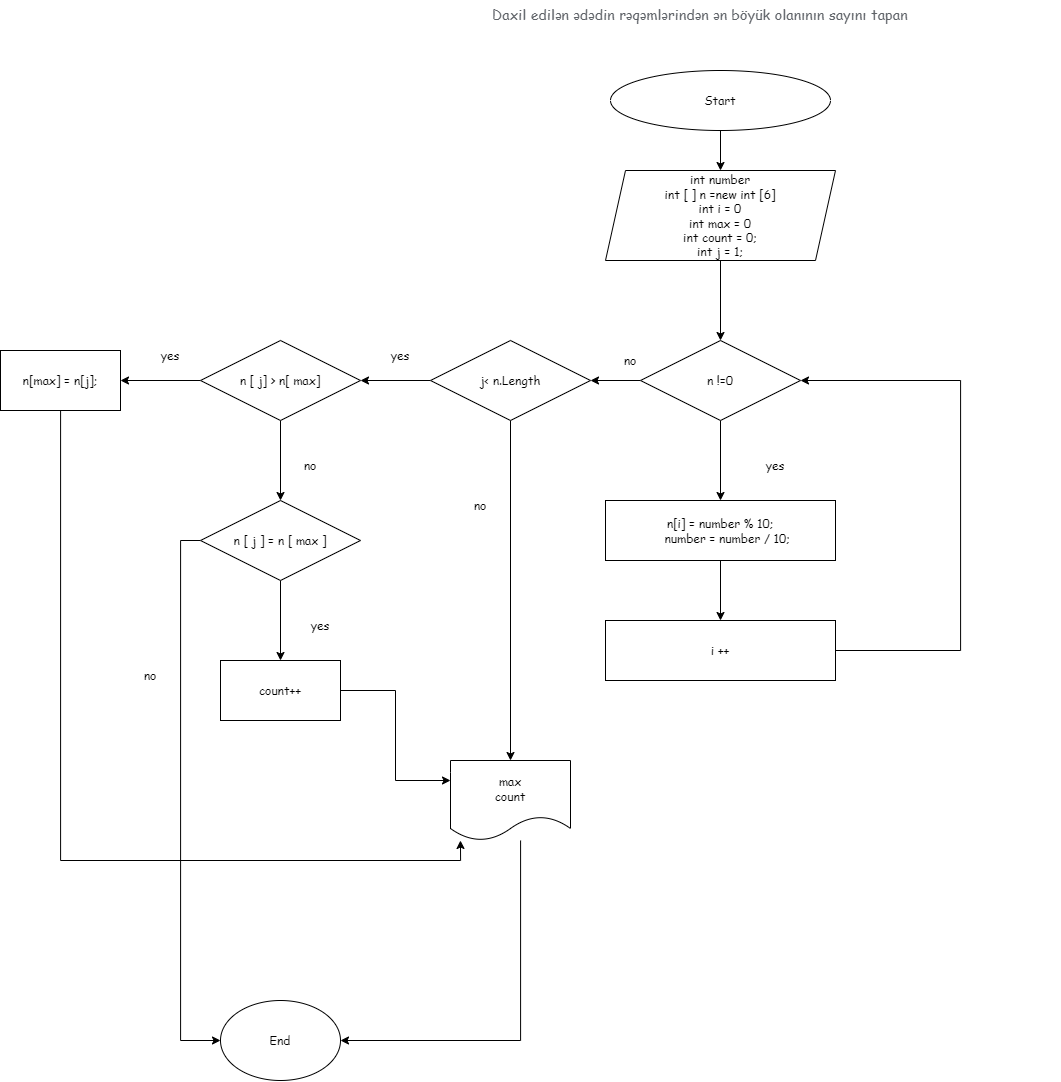

The diagram above was exported from draw.io. Its source (the exported page's mxGraphModel, read from the mxfile embedded in the PNG):
<mxGraphModel dx="2759" dy="936" grid="1" gridSize="10" guides="1" tooltips="1" connect="1" arrows="1" fold="1" page="1" pageScale="1" pageWidth="850" pageHeight="1100" math="0" shadow="0">
  <root>
    <mxCell id="0" />
    <mxCell id="1" parent="0" />
    <mxCell id="p1OOGcgcaQd3tEobKpUd-8" value="" style="edgeStyle=orthogonalEdgeStyle;rounded=0;orthogonalLoop=1;jettySize=auto;html=1;fontFamily=Comic Sans MS;" edge="1" parent="1" source="p1OOGcgcaQd3tEobKpUd-1" target="p1OOGcgcaQd3tEobKpUd-3">
      <mxGeometry relative="1" as="geometry" />
    </mxCell>
    <mxCell id="p1OOGcgcaQd3tEobKpUd-1" value="Start" style="ellipse;whiteSpace=wrap;html=1;fontFamily=Comic Sans MS;" vertex="1" parent="1">
      <mxGeometry x="330" y="90" width="220" height="60" as="geometry" />
    </mxCell>
    <mxCell id="p1OOGcgcaQd3tEobKpUd-2" value="&lt;span style=&quot;color: rgb(95, 99, 104); font-size: 14px; font-style: normal; font-variant-ligatures: normal; font-variant-caps: normal; font-weight: 400; letter-spacing: 0.2px; orphans: 2; text-align: start; text-indent: 0px; text-transform: none; widows: 2; word-spacing: 0px; -webkit-text-stroke-width: 0px; background-color: rgb(255, 255, 255); text-decoration-thickness: initial; text-decoration-style: initial; text-decoration-color: initial; float: none; display: inline !important;&quot;&gt;Daxil edilən ədədin rəqəmlərindən ən böyük olanının sayını tapan&lt;/span&gt;" style="text;whiteSpace=wrap;html=1;fontFamily=Comic Sans MS;" vertex="1" parent="1">
      <mxGeometry x="210" y="20" width="570" height="40" as="geometry" />
    </mxCell>
    <mxCell id="p1OOGcgcaQd3tEobKpUd-9" value="" style="edgeStyle=orthogonalEdgeStyle;rounded=0;orthogonalLoop=1;jettySize=auto;html=1;fontFamily=Comic Sans MS;" edge="1" parent="1" source="p1OOGcgcaQd3tEobKpUd-3" target="p1OOGcgcaQd3tEobKpUd-4">
      <mxGeometry relative="1" as="geometry" />
    </mxCell>
    <mxCell id="p1OOGcgcaQd3tEobKpUd-3" value="int number&lt;br&gt;int [ ] n =new int [6]&lt;br&gt;int i = 0&lt;br&gt;int max = 0&lt;br&gt;int count = 0;&lt;br&gt;int j = 1;" style="shape=parallelogram;perimeter=parallelogramPerimeter;whiteSpace=wrap;html=1;fixedSize=1;fontFamily=Comic Sans MS;" vertex="1" parent="1">
      <mxGeometry x="325" y="190" width="230" height="90" as="geometry" />
    </mxCell>
    <mxCell id="p1OOGcgcaQd3tEobKpUd-10" value="" style="edgeStyle=orthogonalEdgeStyle;rounded=0;orthogonalLoop=1;jettySize=auto;html=1;fontFamily=Comic Sans MS;" edge="1" parent="1" source="p1OOGcgcaQd3tEobKpUd-4" target="p1OOGcgcaQd3tEobKpUd-5">
      <mxGeometry relative="1" as="geometry" />
    </mxCell>
    <mxCell id="p1OOGcgcaQd3tEobKpUd-15" value="" style="edgeStyle=orthogonalEdgeStyle;rounded=0;orthogonalLoop=1;jettySize=auto;html=1;fontFamily=Comic Sans MS;" edge="1" parent="1" source="p1OOGcgcaQd3tEobKpUd-4" target="p1OOGcgcaQd3tEobKpUd-14">
      <mxGeometry relative="1" as="geometry" />
    </mxCell>
    <mxCell id="p1OOGcgcaQd3tEobKpUd-4" value="n !=0" style="rhombus;whiteSpace=wrap;html=1;fontFamily=Comic Sans MS;" vertex="1" parent="1">
      <mxGeometry x="360" y="360" width="160" height="80" as="geometry" />
    </mxCell>
    <mxCell id="p1OOGcgcaQd3tEobKpUd-11" value="" style="edgeStyle=orthogonalEdgeStyle;rounded=0;orthogonalLoop=1;jettySize=auto;html=1;fontFamily=Comic Sans MS;" edge="1" parent="1" source="p1OOGcgcaQd3tEobKpUd-5" target="p1OOGcgcaQd3tEobKpUd-7">
      <mxGeometry relative="1" as="geometry" />
    </mxCell>
    <mxCell id="p1OOGcgcaQd3tEobKpUd-5" value="&lt;div&gt;n[i] = number % 10;&lt;/div&gt;&lt;div&gt;&amp;nbsp; &amp;nbsp; number = number / 10;&lt;/div&gt;" style="rounded=0;whiteSpace=wrap;html=1;fontFamily=Comic Sans MS;" vertex="1" parent="1">
      <mxGeometry x="325" y="520" width="230" height="60" as="geometry" />
    </mxCell>
    <mxCell id="p1OOGcgcaQd3tEobKpUd-12" style="edgeStyle=orthogonalEdgeStyle;rounded=0;orthogonalLoop=1;jettySize=auto;html=1;entryX=1;entryY=0.5;entryDx=0;entryDy=0;fontFamily=Comic Sans MS;" edge="1" parent="1" source="p1OOGcgcaQd3tEobKpUd-7" target="p1OOGcgcaQd3tEobKpUd-4">
      <mxGeometry relative="1" as="geometry">
        <Array as="points">
          <mxPoint x="680" y="670" />
          <mxPoint x="680" y="400" />
        </Array>
      </mxGeometry>
    </mxCell>
    <mxCell id="p1OOGcgcaQd3tEobKpUd-7" value="&lt;div&gt;i ++&lt;/div&gt;" style="rounded=0;whiteSpace=wrap;html=1;fontFamily=Comic Sans MS;" vertex="1" parent="1">
      <mxGeometry x="325" y="640" width="230" height="60" as="geometry" />
    </mxCell>
    <mxCell id="p1OOGcgcaQd3tEobKpUd-18" value="" style="edgeStyle=orthogonalEdgeStyle;rounded=0;orthogonalLoop=1;jettySize=auto;html=1;fontFamily=Comic Sans MS;" edge="1" parent="1" source="p1OOGcgcaQd3tEobKpUd-14" target="p1OOGcgcaQd3tEobKpUd-16">
      <mxGeometry relative="1" as="geometry" />
    </mxCell>
    <mxCell id="p1OOGcgcaQd3tEobKpUd-21" style="edgeStyle=orthogonalEdgeStyle;rounded=0;orthogonalLoop=1;jettySize=auto;html=1;fontFamily=Comic Sans MS;" edge="1" parent="1" source="p1OOGcgcaQd3tEobKpUd-14">
      <mxGeometry relative="1" as="geometry">
        <mxPoint x="230" y="780" as="targetPoint" />
      </mxGeometry>
    </mxCell>
    <mxCell id="p1OOGcgcaQd3tEobKpUd-14" value="j&amp;lt; n.Length" style="rhombus;whiteSpace=wrap;html=1;fontFamily=Comic Sans MS;" vertex="1" parent="1">
      <mxGeometry x="150" y="360" width="160" height="80" as="geometry" />
    </mxCell>
    <mxCell id="p1OOGcgcaQd3tEobKpUd-19" value="" style="edgeStyle=orthogonalEdgeStyle;rounded=0;orthogonalLoop=1;jettySize=auto;html=1;fontFamily=Comic Sans MS;" edge="1" parent="1" source="p1OOGcgcaQd3tEobKpUd-16" target="p1OOGcgcaQd3tEobKpUd-17">
      <mxGeometry relative="1" as="geometry" />
    </mxCell>
    <mxCell id="p1OOGcgcaQd3tEobKpUd-23" value="" style="edgeStyle=orthogonalEdgeStyle;rounded=0;orthogonalLoop=1;jettySize=auto;html=1;fontFamily=Comic Sans MS;" edge="1" parent="1" source="p1OOGcgcaQd3tEobKpUd-16" target="p1OOGcgcaQd3tEobKpUd-22">
      <mxGeometry relative="1" as="geometry" />
    </mxCell>
    <mxCell id="p1OOGcgcaQd3tEobKpUd-16" value="n [ j] &amp;gt; n[ max]" style="rhombus;whiteSpace=wrap;html=1;fontFamily=Comic Sans MS;" vertex="1" parent="1">
      <mxGeometry x="-80" y="360" width="160" height="80" as="geometry" />
    </mxCell>
    <mxCell id="p1OOGcgcaQd3tEobKpUd-36" value="" style="edgeStyle=orthogonalEdgeStyle;rounded=0;orthogonalLoop=1;jettySize=auto;html=1;fontFamily=Comic Sans MS;" edge="1" parent="1" source="p1OOGcgcaQd3tEobKpUd-17" target="p1OOGcgcaQd3tEobKpUd-34">
      <mxGeometry relative="1" as="geometry" />
    </mxCell>
    <mxCell id="p1OOGcgcaQd3tEobKpUd-37" style="edgeStyle=orthogonalEdgeStyle;rounded=0;orthogonalLoop=1;jettySize=auto;html=1;exitX=0;exitY=0.5;exitDx=0;exitDy=0;entryX=0;entryY=0.5;entryDx=0;entryDy=0;fontFamily=Comic Sans MS;" edge="1" parent="1" source="p1OOGcgcaQd3tEobKpUd-17" target="p1OOGcgcaQd3tEobKpUd-27">
      <mxGeometry relative="1" as="geometry" />
    </mxCell>
    <mxCell id="p1OOGcgcaQd3tEobKpUd-17" value="n [ j ] = n [ max ]" style="rhombus;whiteSpace=wrap;html=1;fontFamily=Comic Sans MS;" vertex="1" parent="1">
      <mxGeometry x="-80" y="520" width="160" height="80" as="geometry" />
    </mxCell>
    <mxCell id="p1OOGcgcaQd3tEobKpUd-28" style="edgeStyle=orthogonalEdgeStyle;rounded=0;orthogonalLoop=1;jettySize=auto;html=1;entryX=1;entryY=0.5;entryDx=0;entryDy=0;fontFamily=Comic Sans MS;" edge="1" parent="1" source="p1OOGcgcaQd3tEobKpUd-20" target="p1OOGcgcaQd3tEobKpUd-27">
      <mxGeometry relative="1" as="geometry">
        <Array as="points">
          <mxPoint x="240" y="1060" />
        </Array>
      </mxGeometry>
    </mxCell>
    <mxCell id="p1OOGcgcaQd3tEobKpUd-20" value="max&lt;br&gt;count" style="shape=document;whiteSpace=wrap;html=1;boundedLbl=1;fontFamily=Comic Sans MS;" vertex="1" parent="1">
      <mxGeometry x="170" y="780" width="120" height="80" as="geometry" />
    </mxCell>
    <mxCell id="p1OOGcgcaQd3tEobKpUd-24" style="edgeStyle=orthogonalEdgeStyle;rounded=0;orthogonalLoop=1;jettySize=auto;html=1;entryX=0.083;entryY=1;entryDx=0;entryDy=0;entryPerimeter=0;fontFamily=Comic Sans MS;" edge="1" parent="1" source="p1OOGcgcaQd3tEobKpUd-22" target="p1OOGcgcaQd3tEobKpUd-20">
      <mxGeometry relative="1" as="geometry">
        <Array as="points">
          <mxPoint x="-220" y="880" />
          <mxPoint x="180" y="880" />
        </Array>
      </mxGeometry>
    </mxCell>
    <mxCell id="p1OOGcgcaQd3tEobKpUd-22" value="n[max] = n[j];" style="rounded=0;whiteSpace=wrap;html=1;fontFamily=Comic Sans MS;" vertex="1" parent="1">
      <mxGeometry x="-280" y="370" width="120" height="60" as="geometry" />
    </mxCell>
    <mxCell id="p1OOGcgcaQd3tEobKpUd-27" value="End" style="ellipse;whiteSpace=wrap;html=1;fontFamily=Comic Sans MS;" vertex="1" parent="1">
      <mxGeometry x="-60" y="1020.0028397042407" width="120" height="80" as="geometry" />
    </mxCell>
    <mxCell id="p1OOGcgcaQd3tEobKpUd-29" value="yes" style="text;html=1;strokeColor=none;fillColor=none;align=center;verticalAlign=middle;whiteSpace=wrap;rounded=0;fontFamily=Comic Sans MS;" vertex="1" parent="1">
      <mxGeometry x="465" y="470" width="60" height="30" as="geometry" />
    </mxCell>
    <mxCell id="p1OOGcgcaQd3tEobKpUd-30" value="no" style="text;html=1;strokeColor=none;fillColor=none;align=center;verticalAlign=middle;whiteSpace=wrap;rounded=0;fontFamily=Comic Sans MS;" vertex="1" parent="1">
      <mxGeometry x="320" y="330" width="60" height="100" as="geometry" />
    </mxCell>
    <mxCell id="p1OOGcgcaQd3tEobKpUd-31" value="yes" style="text;html=1;strokeColor=none;fillColor=none;align=center;verticalAlign=middle;whiteSpace=wrap;rounded=0;fontFamily=Comic Sans MS;" vertex="1" parent="1">
      <mxGeometry x="90" y="360" width="60" height="30" as="geometry" />
    </mxCell>
    <mxCell id="p1OOGcgcaQd3tEobKpUd-33" value="yes" style="text;html=1;strokeColor=none;fillColor=none;align=center;verticalAlign=middle;whiteSpace=wrap;rounded=0;fontFamily=Comic Sans MS;" vertex="1" parent="1">
      <mxGeometry x="-140" y="360" width="60" height="30" as="geometry" />
    </mxCell>
    <mxCell id="p1OOGcgcaQd3tEobKpUd-35" style="edgeStyle=orthogonalEdgeStyle;rounded=0;orthogonalLoop=1;jettySize=auto;html=1;entryX=0;entryY=0.25;entryDx=0;entryDy=0;fontFamily=Comic Sans MS;" edge="1" parent="1" source="p1OOGcgcaQd3tEobKpUd-34" target="p1OOGcgcaQd3tEobKpUd-20">
      <mxGeometry relative="1" as="geometry" />
    </mxCell>
    <mxCell id="p1OOGcgcaQd3tEobKpUd-34" value="count++" style="rounded=0;whiteSpace=wrap;html=1;fontFamily=Comic Sans MS;" vertex="1" parent="1">
      <mxGeometry x="-60" y="680" width="120" height="60" as="geometry" />
    </mxCell>
    <mxCell id="p1OOGcgcaQd3tEobKpUd-38" value="no" style="text;html=1;strokeColor=none;fillColor=none;align=center;verticalAlign=middle;whiteSpace=wrap;rounded=0;fontFamily=Comic Sans MS;" vertex="1" parent="1">
      <mxGeometry x="170" y="510" width="60" height="30" as="geometry" />
    </mxCell>
    <mxCell id="p1OOGcgcaQd3tEobKpUd-39" value="no" style="text;html=1;strokeColor=none;fillColor=none;align=center;verticalAlign=middle;whiteSpace=wrap;rounded=0;fontFamily=Comic Sans MS;" vertex="1" parent="1">
      <mxGeometry y="470" width="60" height="30" as="geometry" />
    </mxCell>
    <mxCell id="p1OOGcgcaQd3tEobKpUd-41" value="no" style="text;html=1;strokeColor=none;fillColor=none;align=center;verticalAlign=middle;whiteSpace=wrap;rounded=0;fontFamily=Comic Sans MS;" vertex="1" parent="1">
      <mxGeometry x="-160" y="680" width="60" height="30" as="geometry" />
    </mxCell>
    <mxCell id="p1OOGcgcaQd3tEobKpUd-42" value="yes" style="text;html=1;strokeColor=none;fillColor=none;align=center;verticalAlign=middle;whiteSpace=wrap;rounded=0;fontFamily=Comic Sans MS;" vertex="1" parent="1">
      <mxGeometry x="10" y="630" width="60" height="30" as="geometry" />
    </mxCell>
  </root>
</mxGraphModel>